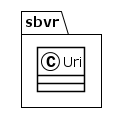

The diagram above was rendered by PlantUML. Its source (embedded in the PNG):
@startuml
!theme plain
package sbvr {
class Uri {
}
}
@enduml